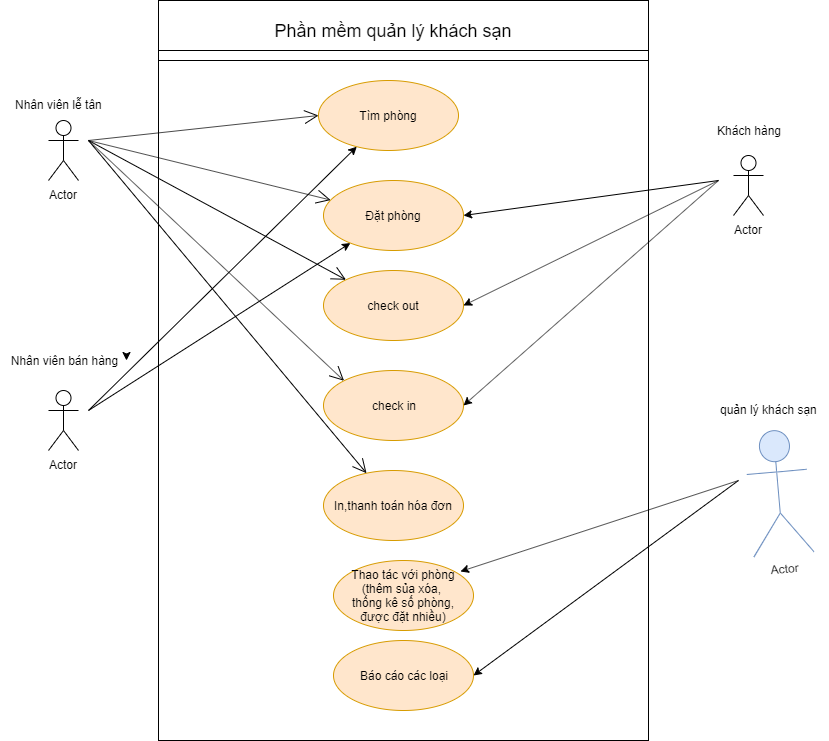

The diagram above was exported from draw.io. Its source (the exported page's mxGraphModel, read from the mxfile embedded in the PNG):
<mxGraphModel dx="837" dy="371" grid="1" gridSize="10" guides="1" tooltips="1" connect="1" arrows="1" fold="1" page="1" pageScale="1" pageWidth="1654" pageHeight="2336" math="0" shadow="0">
  <root>
    <mxCell id="0" />
    <mxCell id="1" parent="0" />
    <mxCell id="qYvzBpshYHcPFHxse2id-8" value="" style="rounded=0;whiteSpace=wrap;html=1;" vertex="1" parent="1">
      <mxGeometry x="300" y="660" width="490" height="740" as="geometry" />
    </mxCell>
    <mxCell id="qYvzBpshYHcPFHxse2id-9" value="&lt;font style=&quot;font-size: 18px&quot;&gt;Phần mềm quản lý khách sạn&lt;/font&gt;" style="text;html=1;strokeColor=none;fillColor=none;align=center;verticalAlign=middle;whiteSpace=wrap;rounded=0;" vertex="1" parent="1">
      <mxGeometry x="410" y="680" width="250" height="20" as="geometry" />
    </mxCell>
    <mxCell id="qYvzBpshYHcPFHxse2id-10" value="Tìm phòng" style="ellipse;whiteSpace=wrap;html=1;fillColor=#ffe6cc;strokeColor=#d79b00;" vertex="1" parent="1">
      <mxGeometry x="460" y="740" width="140" height="70" as="geometry" />
    </mxCell>
    <mxCell id="qYvzBpshYHcPFHxse2id-11" value="check out" style="ellipse;whiteSpace=wrap;html=1;fillColor=#ffe6cc;strokeColor=#d79b00;" vertex="1" parent="1">
      <mxGeometry x="465" y="930" width="140" height="70" as="geometry" />
    </mxCell>
    <mxCell id="qYvzBpshYHcPFHxse2id-13" value="Đặt phòng" style="ellipse;whiteSpace=wrap;html=1;fillColor=#ffe6cc;strokeColor=#d79b00;" vertex="1" parent="1">
      <mxGeometry x="465" y="840" width="140" height="70" as="geometry" />
    </mxCell>
    <mxCell id="qYvzBpshYHcPFHxse2id-14" value="check in" style="ellipse;whiteSpace=wrap;html=1;fillColor=#ffe6cc;strokeColor=#d79b00;" vertex="1" parent="1">
      <mxGeometry x="465" y="1030" width="140" height="70" as="geometry" />
    </mxCell>
    <mxCell id="qYvzBpshYHcPFHxse2id-15" value="In,thanh toán hóa đơn" style="ellipse;whiteSpace=wrap;html=1;fillColor=#ffe6cc;strokeColor=#d79b00;" vertex="1" parent="1">
      <mxGeometry x="465" y="1130" width="140" height="70" as="geometry" />
    </mxCell>
    <mxCell id="qYvzBpshYHcPFHxse2id-19" value="" style="rounded=0;whiteSpace=wrap;html=1;" vertex="1" parent="1">
      <mxGeometry x="300" y="710" width="490" height="10" as="geometry" />
    </mxCell>
    <mxCell id="qYvzBpshYHcPFHxse2id-27" value="Thao tác với phòng&lt;br&gt;(thêm sủa xóa,&amp;nbsp;&lt;br&gt;thống kê số phòng,&lt;br&gt;được đặt nhiều)" style="ellipse;whiteSpace=wrap;html=1;fillColor=#ffe6cc;strokeColor=#d79b00;" vertex="1" parent="1">
      <mxGeometry x="475" y="1220" width="140" height="70" as="geometry" />
    </mxCell>
    <mxCell id="qYvzBpshYHcPFHxse2id-28" value="Báo cáo các loại" style="ellipse;whiteSpace=wrap;html=1;fillColor=#ffe6cc;strokeColor=#d79b00;" vertex="1" parent="1">
      <mxGeometry x="475" y="1300" width="140" height="70" as="geometry" />
    </mxCell>
    <mxCell id="qYvzBpshYHcPFHxse2id-36" value="Nhân viên lễ tân" style="text;html=1;resizable=0;points=[];autosize=1;align=left;verticalAlign=top;spacingTop=-4;" vertex="1" parent="1">
      <mxGeometry x="155" y="755" width="100" height="20" as="geometry" />
    </mxCell>
    <mxCell id="qYvzBpshYHcPFHxse2id-39" value="Actor" style="shape=umlActor;verticalLabelPosition=bottom;labelBackgroundColor=#ffffff;verticalAlign=top;html=1;" vertex="1" parent="1">
      <mxGeometry x="190" y="780" width="30" height="60" as="geometry" />
    </mxCell>
    <mxCell id="qYvzBpshYHcPFHxse2id-42" value="" style="endArrow=open;endFill=1;endSize=12;html=1;entryX=0;entryY=0.5;entryDx=0;entryDy=0;" edge="1" parent="1" target="qYvzBpshYHcPFHxse2id-10">
      <mxGeometry width="160" relative="1" as="geometry">
        <mxPoint x="230" y="800" as="sourcePoint" />
        <mxPoint x="390" y="800" as="targetPoint" />
      </mxGeometry>
    </mxCell>
    <mxCell id="qYvzBpshYHcPFHxse2id-44" value="" style="endArrow=open;endFill=1;endSize=12;html=1;" edge="1" parent="1" target="qYvzBpshYHcPFHxse2id-13">
      <mxGeometry width="160" relative="1" as="geometry">
        <mxPoint x="230" y="800" as="sourcePoint" />
        <mxPoint x="390" y="800" as="targetPoint" />
      </mxGeometry>
    </mxCell>
    <mxCell id="qYvzBpshYHcPFHxse2id-46" value="" style="endArrow=open;endFill=1;endSize=12;html=1;" edge="1" parent="1" target="qYvzBpshYHcPFHxse2id-11">
      <mxGeometry width="160" relative="1" as="geometry">
        <mxPoint x="230" y="800" as="sourcePoint" />
        <mxPoint x="390" y="800" as="targetPoint" />
      </mxGeometry>
    </mxCell>
    <mxCell id="qYvzBpshYHcPFHxse2id-48" value="" style="endArrow=open;endFill=1;endSize=12;html=1;entryX=0;entryY=0;entryDx=0;entryDy=0;" edge="1" parent="1" target="qYvzBpshYHcPFHxse2id-14">
      <mxGeometry width="160" relative="1" as="geometry">
        <mxPoint x="230" y="800" as="sourcePoint" />
        <mxPoint x="390" y="800" as="targetPoint" />
      </mxGeometry>
    </mxCell>
    <mxCell id="qYvzBpshYHcPFHxse2id-49" value="" style="endArrow=open;endFill=1;endSize=12;html=1;" edge="1" parent="1" target="qYvzBpshYHcPFHxse2id-15">
      <mxGeometry width="160" relative="1" as="geometry">
        <mxPoint x="230" y="800" as="sourcePoint" />
        <mxPoint x="390" y="800" as="targetPoint" />
      </mxGeometry>
    </mxCell>
    <mxCell id="qYvzBpshYHcPFHxse2id-51" value="Actor" style="shape=umlActor;verticalLabelPosition=bottom;labelBackgroundColor=#ffffff;verticalAlign=top;html=1;" vertex="1" parent="1">
      <mxGeometry x="190" y="1050" width="30" height="60" as="geometry" />
    </mxCell>
    <mxCell id="qYvzBpshYHcPFHxse2id-52" value="Nhân viên bán hàng" style="text;html=1;strokeColor=none;fillColor=none;align=center;verticalAlign=middle;whiteSpace=wrap;rounded=0;" vertex="1" parent="1">
      <mxGeometry x="142.5" y="1010" width="125" height="20" as="geometry" />
    </mxCell>
    <mxCell id="qYvzBpshYHcPFHxse2id-53" style="edgeStyle=orthogonalEdgeStyle;rounded=0;orthogonalLoop=1;jettySize=auto;html=1;exitX=1;exitY=0.25;exitDx=0;exitDy=0;entryX=1;entryY=0.5;entryDx=0;entryDy=0;" edge="1" parent="1" source="qYvzBpshYHcPFHxse2id-52" target="qYvzBpshYHcPFHxse2id-52">
      <mxGeometry relative="1" as="geometry" />
    </mxCell>
    <mxCell id="qYvzBpshYHcPFHxse2id-57" value="" style="endArrow=classic;html=1;" edge="1" parent="1" target="qYvzBpshYHcPFHxse2id-10">
      <mxGeometry width="50" height="50" relative="1" as="geometry">
        <mxPoint x="230" y="1070" as="sourcePoint" />
        <mxPoint x="280" y="1050" as="targetPoint" />
      </mxGeometry>
    </mxCell>
    <mxCell id="qYvzBpshYHcPFHxse2id-59" value="" style="endArrow=classic;html=1;" edge="1" parent="1" target="qYvzBpshYHcPFHxse2id-13">
      <mxGeometry width="50" height="50" relative="1" as="geometry">
        <mxPoint x="230" y="1070" as="sourcePoint" />
        <mxPoint x="280" y="1050" as="targetPoint" />
      </mxGeometry>
    </mxCell>
    <mxCell id="qYvzBpshYHcPFHxse2id-60" value="Actor" style="shape=umlActor;verticalLabelPosition=bottom;labelBackgroundColor=#ffffff;verticalAlign=top;html=1;outlineConnect=0;direction=east;rotation=-5;fillColor=#dae8fc;strokeColor=#6c8ebf;" vertex="1" parent="1">
      <mxGeometry x="890" y="1090" width="60" height="124" as="geometry" />
    </mxCell>
    <mxCell id="qYvzBpshYHcPFHxse2id-62" value="quản lý khách sạn&lt;br&gt;" style="text;html=1;resizable=0;points=[];autosize=1;align=left;verticalAlign=top;spacingTop=-4;" vertex="1" parent="1">
      <mxGeometry x="860" y="1060" width="110" height="20" as="geometry" />
    </mxCell>
    <mxCell id="qYvzBpshYHcPFHxse2id-63" value="" style="endArrow=classic;html=1;entryX=0.907;entryY=0.157;entryDx=0;entryDy=0;entryPerimeter=0;" edge="1" parent="1" target="qYvzBpshYHcPFHxse2id-27">
      <mxGeometry width="50" height="50" relative="1" as="geometry">
        <mxPoint x="880" y="1140" as="sourcePoint" />
        <mxPoint x="880" y="910" as="targetPoint" />
      </mxGeometry>
    </mxCell>
    <mxCell id="qYvzBpshYHcPFHxse2id-67" value="" style="endArrow=classic;html=1;entryX=1;entryY=0.5;entryDx=0;entryDy=0;" edge="1" parent="1" target="qYvzBpshYHcPFHxse2id-28">
      <mxGeometry width="50" height="50" relative="1" as="geometry">
        <mxPoint x="880" y="1140" as="sourcePoint" />
        <mxPoint x="930" y="690" as="targetPoint" />
        <Array as="points" />
      </mxGeometry>
    </mxCell>
    <mxCell id="qYvzBpshYHcPFHxse2id-68" value="Actor" style="shape=umlActor;verticalLabelPosition=bottom;labelBackgroundColor=#ffffff;verticalAlign=top;html=1;outlineConnect=0;" vertex="1" parent="1">
      <mxGeometry x="875" y="815" width="30" height="60" as="geometry" />
    </mxCell>
    <mxCell id="qYvzBpshYHcPFHxse2id-69" value="Khách hàng" style="text;html=1;strokeColor=none;fillColor=none;align=center;verticalAlign=middle;whiteSpace=wrap;rounded=0;" vertex="1" parent="1">
      <mxGeometry x="850" y="780" width="80" height="20" as="geometry" />
    </mxCell>
    <mxCell id="qYvzBpshYHcPFHxse2id-70" value="" style="endArrow=classic;html=1;entryX=1;entryY=0.5;entryDx=0;entryDy=0;" edge="1" parent="1" target="qYvzBpshYHcPFHxse2id-13">
      <mxGeometry width="50" height="50" relative="1" as="geometry">
        <mxPoint x="860" y="840" as="sourcePoint" />
        <mxPoint x="870" y="810" as="targetPoint" />
      </mxGeometry>
    </mxCell>
    <mxCell id="qYvzBpshYHcPFHxse2id-71" value="" style="endArrow=classic;html=1;entryX=1;entryY=0.5;entryDx=0;entryDy=0;" edge="1" parent="1" target="qYvzBpshYHcPFHxse2id-11">
      <mxGeometry width="50" height="50" relative="1" as="geometry">
        <mxPoint x="860" y="840" as="sourcePoint" />
        <mxPoint x="870" y="840" as="targetPoint" />
      </mxGeometry>
    </mxCell>
    <mxCell id="qYvzBpshYHcPFHxse2id-73" value="" style="endArrow=classic;html=1;entryX=1;entryY=0.5;entryDx=0;entryDy=0;" edge="1" parent="1" target="qYvzBpshYHcPFHxse2id-14">
      <mxGeometry width="50" height="50" relative="1" as="geometry">
        <mxPoint x="860" y="840" as="sourcePoint" />
        <mxPoint x="870" y="850" as="targetPoint" />
      </mxGeometry>
    </mxCell>
  </root>
</mxGraphModel>